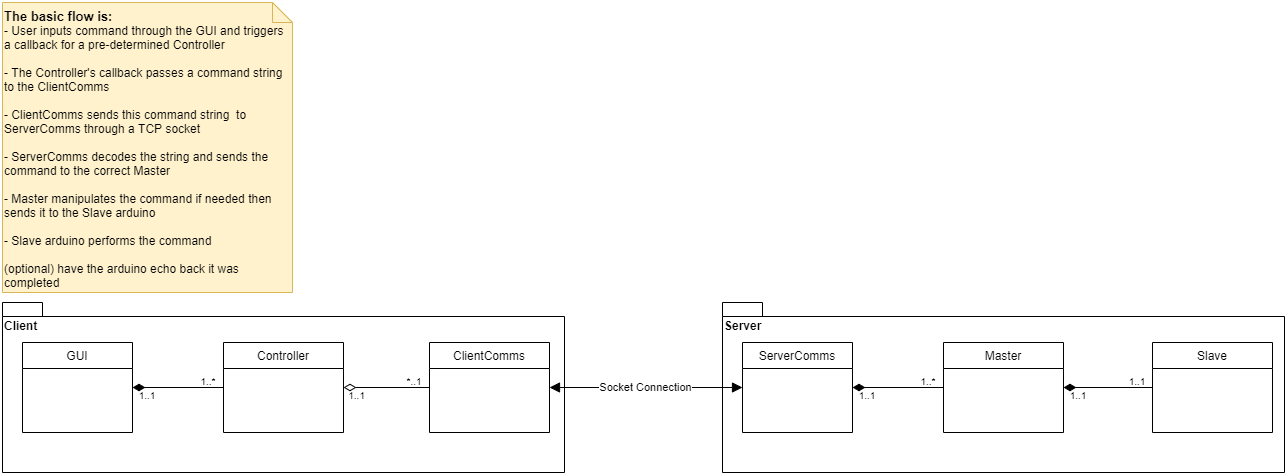

The diagram above was exported from draw.io. Its source (the exported page's mxGraphModel, read from the mxfile embedded in the PNG):
<mxGraphModel dx="2523" dy="896" grid="1" gridSize="10" guides="1" tooltips="1" connect="1" arrows="1" fold="1" page="1" pageScale="1" pageWidth="850" pageHeight="1100" math="0" shadow="0">
  <root>
    <mxCell id="0" />
    <mxCell id="1" parent="0" />
    <mxCell id="CGIKMz5wrqRpvwKkplMk-24" value="Server" style="shape=folder;fontStyle=1;spacingTop=10;tabWidth=40;tabHeight=14;tabPosition=left;html=1;align=left;horizontal=1;verticalAlign=top;" vertex="1" parent="1">
      <mxGeometry x="240" y="410" width="562" height="170" as="geometry" />
    </mxCell>
    <mxCell id="CGIKMz5wrqRpvwKkplMk-10" value="Client" style="shape=folder;fontStyle=1;spacingTop=10;tabWidth=40;tabHeight=14;tabPosition=left;html=1;align=left;horizontal=1;verticalAlign=top;" vertex="1" parent="1">
      <mxGeometry x="-480" y="410" width="562" height="170" as="geometry" />
    </mxCell>
    <mxCell id="CGIKMz5wrqRpvwKkplMk-8" style="edgeStyle=orthogonalEdgeStyle;rounded=0;orthogonalLoop=1;jettySize=auto;html=1;entryX=0;entryY=0.5;entryDx=0;entryDy=0;endArrow=none;endFill=0;endSize=10;startArrow=diamondThin;startFill=1;startSize=10;" edge="1" parent="1" source="CGIKMz5wrqRpvwKkplMk-1" target="CGIKMz5wrqRpvwKkplMk-6">
      <mxGeometry relative="1" as="geometry" />
    </mxCell>
    <mxCell id="CGIKMz5wrqRpvwKkplMk-1" value="GUI" style="swimlane;fontStyle=0;childLayout=stackLayout;horizontal=1;startSize=26;horizontalStack=0;resizeParent=1;resizeParentMax=0;resizeLast=0;collapsible=1;marginBottom=0;" vertex="1" parent="1">
      <mxGeometry x="-460" y="450" width="110" height="90" as="geometry" />
    </mxCell>
    <mxCell id="CGIKMz5wrqRpvwKkplMk-9" style="edgeStyle=orthogonalEdgeStyle;rounded=0;orthogonalLoop=1;jettySize=auto;html=1;entryX=0;entryY=0.5;entryDx=0;entryDy=0;endArrow=none;endFill=0;endSize=10;startArrow=diamondThin;startFill=0;startSize=10;" edge="1" parent="1" source="CGIKMz5wrqRpvwKkplMk-6" target="CGIKMz5wrqRpvwKkplMk-7">
      <mxGeometry relative="1" as="geometry" />
    </mxCell>
    <mxCell id="CGIKMz5wrqRpvwKkplMk-6" value="Controller" style="swimlane;fontStyle=0;childLayout=stackLayout;horizontal=1;startSize=26;horizontalStack=0;resizeParent=1;resizeParentMax=0;resizeLast=0;collapsible=1;marginBottom=0;" vertex="1" parent="1">
      <mxGeometry x="-259" y="450" width="120" height="90" as="geometry" />
    </mxCell>
    <mxCell id="CGIKMz5wrqRpvwKkplMk-7" value="ClientComms" style="swimlane;fontStyle=0;childLayout=stackLayout;horizontal=1;startSize=26;horizontalStack=0;resizeParent=1;resizeParentMax=0;resizeLast=0;collapsible=1;marginBottom=0;swimlaneLine=1;glass=0;" vertex="1" parent="1">
      <mxGeometry x="-53" y="450" width="120" height="90" as="geometry" />
    </mxCell>
    <mxCell id="CGIKMz5wrqRpvwKkplMk-12" style="edgeStyle=orthogonalEdgeStyle;rounded=0;orthogonalLoop=1;jettySize=auto;html=1;entryX=0;entryY=0.5;entryDx=0;entryDy=0;endArrow=none;endFill=0;endSize=10;startArrow=diamondThin;startFill=1;startSize=10;" edge="1" parent="1" source="CGIKMz5wrqRpvwKkplMk-13" target="CGIKMz5wrqRpvwKkplMk-15">
      <mxGeometry relative="1" as="geometry" />
    </mxCell>
    <mxCell id="CGIKMz5wrqRpvwKkplMk-13" value="ServerComms" style="swimlane;fontStyle=0;childLayout=stackLayout;horizontal=1;startSize=26;horizontalStack=0;resizeParent=1;resizeParentMax=0;resizeLast=0;collapsible=1;marginBottom=0;" vertex="1" parent="1">
      <mxGeometry x="260" y="450" width="110" height="90" as="geometry" />
    </mxCell>
    <mxCell id="CGIKMz5wrqRpvwKkplMk-18" style="edgeStyle=orthogonalEdgeStyle;rounded=0;orthogonalLoop=1;jettySize=auto;html=1;entryX=0;entryY=0.5;entryDx=0;entryDy=0;startArrow=diamondThin;startFill=1;endArrow=none;endFill=0;startSize=10;endSize=10;" edge="1" parent="1" source="CGIKMz5wrqRpvwKkplMk-15" target="CGIKMz5wrqRpvwKkplMk-17">
      <mxGeometry relative="1" as="geometry" />
    </mxCell>
    <mxCell id="CGIKMz5wrqRpvwKkplMk-15" value="Master" style="swimlane;fontStyle=0;childLayout=stackLayout;horizontal=1;startSize=26;horizontalStack=0;resizeParent=1;resizeParentMax=0;resizeLast=0;collapsible=1;marginBottom=0;" vertex="1" parent="1">
      <mxGeometry x="461" y="450" width="120" height="90" as="geometry" />
    </mxCell>
    <mxCell id="CGIKMz5wrqRpvwKkplMk-17" value="Slave" style="swimlane;fontStyle=0;childLayout=stackLayout;horizontal=1;startSize=26;horizontalStack=0;resizeParent=1;resizeParentMax=0;resizeLast=0;collapsible=1;marginBottom=0;" vertex="1" parent="1">
      <mxGeometry x="670" y="450" width="120" height="90" as="geometry" />
    </mxCell>
    <mxCell id="CGIKMz5wrqRpvwKkplMk-20" value="Socket Connection" style="edgeStyle=orthogonalEdgeStyle;rounded=0;orthogonalLoop=1;jettySize=auto;html=1;entryX=0;entryY=0.5;entryDx=0;entryDy=0;startArrow=block;startFill=1;endArrow=block;endFill=1;startSize=8;endSize=8;" edge="1" parent="1" source="CGIKMz5wrqRpvwKkplMk-7" target="CGIKMz5wrqRpvwKkplMk-13">
      <mxGeometry relative="1" as="geometry" />
    </mxCell>
    <mxCell id="CGIKMz5wrqRpvwKkplMk-21" value="1..*" style="text;html=1;strokeColor=none;fillColor=none;align=center;verticalAlign=middle;whiteSpace=wrap;rounded=0;fontSize=10;" vertex="1" parent="1">
      <mxGeometry x="-289" y="484" width="30" height="10" as="geometry" />
    </mxCell>
    <mxCell id="CGIKMz5wrqRpvwKkplMk-22" value="*..1" style="text;html=1;strokeColor=none;fillColor=none;align=center;verticalAlign=middle;whiteSpace=wrap;rounded=0;fontSize=10;" vertex="1" parent="1">
      <mxGeometry x="-83" y="484" width="30" height="10" as="geometry" />
    </mxCell>
    <mxCell id="CGIKMz5wrqRpvwKkplMk-23" value="1..*" style="text;html=1;strokeColor=none;fillColor=none;align=center;verticalAlign=middle;whiteSpace=wrap;rounded=0;fontSize=10;" vertex="1" parent="1">
      <mxGeometry x="431" y="484" width="30" height="10" as="geometry" />
    </mxCell>
    <mxCell id="CGIKMz5wrqRpvwKkplMk-25" value="1..1" style="text;html=1;strokeColor=none;fillColor=none;align=center;verticalAlign=middle;whiteSpace=wrap;rounded=0;fontSize=10;" vertex="1" parent="1">
      <mxGeometry x="370" y="498" width="30" height="10" as="geometry" />
    </mxCell>
    <mxCell id="CGIKMz5wrqRpvwKkplMk-26" value="1..1&lt;span style=&quot;color: rgba(0 , 0 , 0 , 0) ; font-family: monospace ; font-size: 0px&quot;&gt;%3CmxGraphModel%3E%3Croot%3E%3CmxCell%20id%3D%220%22%2F%3E%3CmxCell%20id%3D%221%22%20parent%3D%220%22%2F%3E%3CmxCell%20id%3D%222%22%20value%3D%221..*%22%20style%3D%22text%3Bhtml%3D1%3BstrokeColor%3Dnone%3BfillColor%3Dnone%3Balign%3Dcenter%3BverticalAlign%3Dmiddle%3BwhiteSpace%3Dwrap%3Brounded%3D0%3BfontSize%3D10%3B%22%20vertex%3D%221%22%20parent%3D%221%22%3E%3CmxGeometry%20x%3D%22431%22%20y%3D%22484%22%20width%3D%2230%22%20height%3D%2210%22%20as%3D%22geometry%22%2F%3E%3C%2FmxCell%3E%3C%2Froot%3E%3C%2FmxGraphModel%3E&lt;/span&gt;" style="text;html=1;strokeColor=none;fillColor=none;align=center;verticalAlign=middle;whiteSpace=wrap;rounded=0;fontSize=10;" vertex="1" parent="1">
      <mxGeometry x="640" y="484" width="30" height="10" as="geometry" />
    </mxCell>
    <mxCell id="CGIKMz5wrqRpvwKkplMk-28" value="1..1&lt;span style=&quot;color: rgba(0 , 0 , 0 , 0) ; font-family: monospace ; font-size: 0px&quot;&gt;%3CmxGraphModel%3E%3Croot%3E%3CmxCell%20id%3D%220%22%2F%3E%3CmxCell%20id%3D%221%22%20parent%3D%220%22%2F%3E%3CmxCell%20id%3D%222%22%20value%3D%221..*%22%20style%3D%22text%3Bhtml%3D1%3BstrokeColor%3Dnone%3BfillColor%3Dnone%3Balign%3Dcenter%3BverticalAlign%3Dmiddle%3BwhiteSpace%3Dwrap%3Brounded%3D0%3BfontSize%3D10%3B%22%20vertex%3D%221%22%20parent%3D%221%22%3E%3CmxGeometry%20x%3D%22431%22%20y%3D%22484%22%20width%3D%2230%22%20height%3D%2210%22%20as%3D%22geometry%22%2F%3E%3C%2FmxCell%3E%3C%2Froot%3E%3C%2FmxGraphModel%3E&lt;/span&gt;" style="text;html=1;strokeColor=none;fillColor=none;align=center;verticalAlign=middle;whiteSpace=wrap;rounded=0;fontSize=10;" vertex="1" parent="1">
      <mxGeometry x="581" y="498" width="30" height="10" as="geometry" />
    </mxCell>
    <mxCell id="CGIKMz5wrqRpvwKkplMk-29" value="1..1&amp;nbsp;" style="text;html=1;strokeColor=none;fillColor=none;align=center;verticalAlign=middle;whiteSpace=wrap;rounded=0;fontSize=10;" vertex="1" parent="1">
      <mxGeometry x="-139" y="498" width="30" height="10" as="geometry" />
    </mxCell>
    <mxCell id="CGIKMz5wrqRpvwKkplMk-30" value="1..1" style="text;html=1;strokeColor=none;fillColor=none;align=center;verticalAlign=middle;whiteSpace=wrap;rounded=0;fontSize=10;" vertex="1" parent="1">
      <mxGeometry x="-350" y="498" width="30" height="10" as="geometry" />
    </mxCell>
    <mxCell id="CGIKMz5wrqRpvwKkplMk-31" value="&lt;font&gt;&lt;font style=&quot;font-size: 13px&quot;&gt;&lt;b&gt;The basic flow is:&lt;/b&gt;&lt;/font&gt;&lt;br&gt;&lt;span style=&quot;font-size: 12px&quot;&gt;- User inputs command through the GUI and triggers a callback for a pre-determined Controller&lt;/span&gt;&lt;br&gt;&lt;span style=&quot;font-size: 12px&quot;&gt;&lt;br&gt;- The Controller's callback passes a command string to the ClientComms&lt;/span&gt;&lt;br&gt;&lt;span style=&quot;font-size: 12px&quot;&gt;&lt;br&gt;- ClientComms sends this command string&amp;nbsp; to ServerComms through a TCP socket&lt;/span&gt;&lt;br&gt;&lt;span style=&quot;font-size: 12px&quot;&gt;&lt;br&gt;- ServerComms decodes the string and sends the command to the correct Master&lt;/span&gt;&lt;br&gt;&lt;span style=&quot;font-size: 12px&quot;&gt;&lt;br&gt;- Master manipulates the command if needed then sends it to the Slave arduino&lt;/span&gt;&lt;br&gt;&lt;span style=&quot;font-size: 12px&quot;&gt;&lt;br&gt;- Slave arduino performs the command&lt;br&gt;&lt;br&gt;(optional) have the arduino echo back it was completed&lt;br&gt;&lt;/span&gt;&lt;/font&gt;" style="shape=note;size=20;whiteSpace=wrap;html=1;fontSize=10;align=left;verticalAlign=top;fillColor=#fff2cc;strokeColor=#d6b656;" vertex="1" parent="1">
      <mxGeometry x="-480" y="110" width="290" height="290" as="geometry" />
    </mxCell>
  </root>
</mxGraphModel>